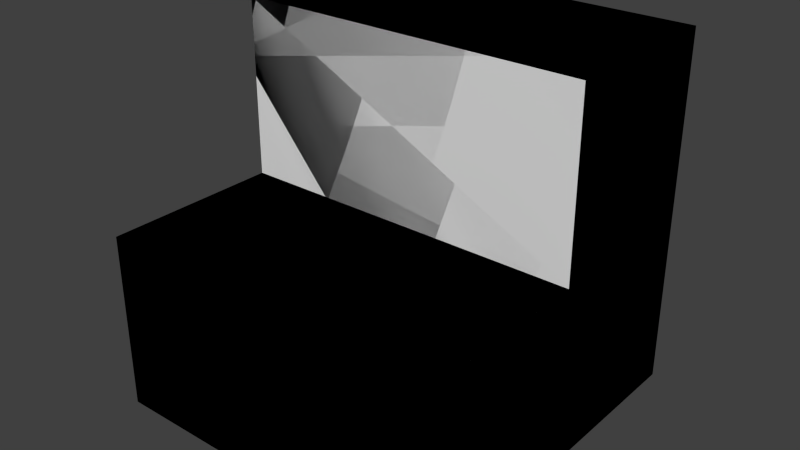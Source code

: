 # Source: stair.blend  (saved by Blender 2.62.0; exported with 4.5.12 LTS)
import bpy
from mathutils import Matrix  # noqa: F401  (used for matrix-valued properties, if any)

bpy.ops.wm.read_factory_settings(use_empty=True)
scene = bpy.context.scene
scene.name = 'Scene'

# ---- collections
col_collection_1 = bpy.data.collections.new('Collection 1'); scene.collection.children.link(col_collection_1)
col_collection_8 = bpy.data.collections.new('Collection 8'); scene.collection.children.link(col_collection_8)

# ---- world
world_world = bpy.data.worlds.new('World'); scene.world = world_world
world_world.color = (0.05088, 0.05088, 0.05088)
world_world.use_sun_shadow = False
world_world.sun_shadow_jitter_overblur = 0.0
world_world.cycles.sampling_method = 'MANUAL'
world_world.cycles.sample_map_resolution = 256

# ---- meshes
me_cube_009 = bpy.data.meshes.new('Cube.009')
me_cube_009.from_pydata([(-0.5, -0.5, -0.5), (-0.5, 0.5, -0.5), (0.5, 0.5, -0.5), (0.5, -0.5, -0.5)], [], [(0, 1, 2, 3)])
_uv = me_cube_009.uv_layers.new(name='UVTex')
_uv.uv.foreach_set('vector', [0.0, 1.0, 0.0, 0.0, 1.0, 0.0, 1.0, 1.0])
me_cube_009.use_remesh_preserve_volume = False
me_cube_009.use_remesh_preserve_attributes = False
me_cube_009.use_mirror_vertex_groups = False
me_cube_009.update()
me_cube_008 = bpy.data.meshes.new('Cube.008')
me_cube_008.from_pydata([(-0.5, 0.5, 0.5), (-0.5, 8.742e-08, 0.5), (0.5, -3.556e-07, 0.5), (0.5, 0.5, 0.5)], [], [(0, 1, 2, 3)])
_uv = me_cube_008.uv_layers.new(name='UVTex')
_uv.uv.foreach_set('vector', [2.775e-07, 1.0, 2.775e-07, 0.5, 1.0, 0.5, 1.0, 1.0])
me_cube_008.use_remesh_preserve_volume = False
me_cube_008.use_remesh_preserve_attributes = False
me_cube_008.use_mirror_vertex_groups = False
me_cube_008.update()
me_cube_007 = bpy.data.meshes.new('Cube.007')
me_cube_007.from_pydata([(-0.5, -0.5, -0.5), (-0.5, 0.5, -0.5), (-0.5, 2.364e-07, 0.0), (-0.5, 0.5, 0.5), (-0.5, 8.742e-08, 0.5), (-0.5, -0.5, 0.0)], [], [(2, 4, 3), (0, 5, 2), (1, 2, 3), (0, 2, 1)])
me_cube_007.polygons.foreach_set('use_smooth', [True] * 4)
_uv = me_cube_007.uv_layers.new(name='UVTex')
_uv.uv.foreach_set('vector', [0.5, 0.5, 0.5, 1.0, 1.388e-07, 1.0, 1.0, 0.0, 1.0, 0.5, 0.5, 0.5, 0.0, 0.0, 0.5, 0.5, 1.388e-07, 1.0, 1.0, 0.0, 0.5, 0.5, 0.0, 0.0])
me_cube_007.use_remesh_preserve_volume = False
me_cube_007.use_remesh_preserve_attributes = False
me_cube_007.use_mirror_vertex_groups = False
me_cube_007.update()
me_cube_006 = bpy.data.meshes.new('Cube.006')
me_cube_006.from_pydata([(0.5, 0.5, -0.5), (0.5, -0.5, -0.5), (0.5, -4.451e-07, 0.0), (0.5, -0.5, 0.0), (0.5, -3.556e-07, 0.5), (0.5, 0.5, 0.5)], [], [(1, 2, 3), (2, 5, 4), (0, 2, 1), (0, 5, 2)])
_uv = me_cube_006.uv_layers.new(name='UVTex')
_uv.uv.foreach_set('vector', [4.163e-07, 0.0, 0.5, 0.5, 0.0, 0.5, 0.5, 0.5, 1.0, 1.0, 0.5, 1.0, 1.0, 0.0, 0.5, 0.5, 4.163e-07, 0.0, 1.0, 0.0, 1.0, 1.0, 0.5, 0.5])
me_cube_006.use_remesh_preserve_volume = False
me_cube_006.use_remesh_preserve_attributes = False
me_cube_006.use_mirror_vertex_groups = False
me_cube_006.update()
me_cube_005 = bpy.data.meshes.new('Cube.005')
me_cube_005.from_pydata([(0.5, 0.5, -0.5), (-0.5, 0.5, -0.5), (-0.5, 0.5, 0.5), (0.5, 0.5, 0.5)], [], [(3, 0, 1, 2)])
_uv = me_cube_005.uv_layers.new(name='UVTex')
_uv.uv.foreach_set('vector', [0.0, 1.0, 0.0, 0.0, 1.0, 0.0, 1.0, 1.0])
me_cube_005.use_remesh_preserve_volume = False
me_cube_005.use_remesh_preserve_attributes = False
me_cube_005.use_mirror_vertex_groups = False
me_cube_005.update()
me_cube_004 = bpy.data.meshes.new('Cube.004')
me_cube_004.from_pydata([(0.5, -0.5, -0.5), (-0.5, -0.5, -0.5), (-0.5, -0.5, 0.0), (0.5, -0.5, 0.0)], [], [(0, 3, 2, 1)])
_uv = me_cube_004.uv_layers.new(name='UVTex')
_uv.uv.foreach_set('vector', [1.0, 0.0, 1.0, 0.5, 0.0, 0.5, 2.682e-07, 0.0])
me_cube_004.use_remesh_preserve_volume = False
me_cube_004.use_remesh_preserve_attributes = False
me_cube_004.use_mirror_vertex_groups = False
me_cube_004.update()
me_cube = bpy.data.meshes.new('Cube')
me_cube.from_pydata([(0.5, -4.451e-07, 0.0), (-0.5, 2.364e-07, 0.0), (-0.5, 8.742e-08, 0.5), (0.5, -3.556e-07, 0.5), (0.5, -0.5, 0.0), (-0.5, -0.5, 0.0), (-0.5, 2.066e-07, 0.0), (0.5, -4.451e-07, 0.0)], [], [(0, 3, 2, 1), (7, 6, 5, 4)])
_uv = me_cube.uv_layers.new(name='UVTex')
_uv.uv.foreach_set('vector', [1.0, 0.5, 1.0, 1.0, 0.0, 1.0, 0.0, 0.5, 1.0, 0.5, 0.0, 0.5, 0.0, 5.551e-07, 1.0, 0.0])
me_cube.use_remesh_preserve_volume = False
me_cube.use_remesh_preserve_attributes = False
me_cube.use_mirror_vertex_groups = False
me_cube.update()
me_cube_001 = bpy.data.meshes.new('Cube.001')
me_cube_001.from_pydata([(-0.5, 5.861e-08, -0.5), (-0.5, 0.5, -0.5), (0.5, 0.5, -0.5), (0.5, -1.331e-07, -0.5), (-0.5, 1.778e-07, 0.5), (-0.5, 0.5, 0.5), (0.5, 0.5, 0.5), (0.5, -4.371e-08, 0.5)], [], [(0, 1, 2, 3), (4, 7, 6, 5), (0, 4, 5, 1), (1, 5, 6, 2), (2, 6, 7, 3), (4, 0, 3, 7)])
me_cube_001.use_remesh_preserve_volume = False
me_cube_001.use_remesh_preserve_attributes = False
me_cube_001.use_mirror_vertex_groups = False
me_cube_001.update()
me_cube_002 = bpy.data.meshes.new('Cube.002')
me_cube_002.from_pydata([(-0.5, -0.5, -0.5), (-0.5, 2.881e-08, -0.5), (0.5, -8.841e-08, -0.5), (0.5, -0.5, -0.5), (-0.5, -0.5, 0.0), (-0.5, 1.927e-07, 0.0), (0.5, -1.331e-07, 0.0), (0.5, -0.5, 0.0)], [], [(0, 1, 2, 3), (4, 7, 6, 5), (0, 4, 5, 1), (1, 5, 6, 2), (2, 6, 7, 3), (4, 0, 3, 7)])
me_cube_002.use_remesh_preserve_volume = False
me_cube_002.use_remesh_preserve_attributes = False
me_cube_002.use_mirror_vertex_groups = False
me_cube_002.update()

# ---- objects
ob_bottom = bpy.data.objects.new('Bottom', me_cube_009)
ob_top = bpy.data.objects.new('Top', me_cube_008)
ob_right = bpy.data.objects.new('Right', me_cube_007)
ob_left = bpy.data.objects.new('Left', me_cube_006)
ob_back = bpy.data.objects.new('Back', me_cube_005)
ob_front = bpy.data.objects.new('Front', me_cube_004)
ob_center = bpy.data.objects.new('Center', me_cube)
ob_cube = bpy.data.objects.new('Cube', me_cube_001)
ob_aabb_1 = bpy.data.objects.new('AABB_1', me_cube_002)

# ---- transforms, parenting, visibility, modifiers, constraints
ob_bottom.location = (0.0, 0.0, 0.0)
ob_bottom.lineart.crease_threshold = 0.0
ob_top.location = (0.0, 0.0, 0.0)
ob_top.lineart.crease_threshold = 0.0
ob_right.location = (0.0, 0.0, 0.0)
ob_right.lineart.crease_threshold = 0.0
ob_left.location = (0.0, 0.0, 0.0)
ob_left.lineart.crease_threshold = 0.0
ob_back.location = (0.0, 0.0, 0.0)
ob_back.lineart.crease_threshold = 0.0
ob_front.location = (0.0, 0.0, 0.0)
ob_front.lineart.crease_threshold = 0.0
ob_center.location = (0.0, 0.0, 0.0)
ob_center.lineart.crease_threshold = 0.0
ob_cube.location = (0.0, 0.0, 0.0)
ob_cube.display_type = 'BOUNDS'
ob_cube.show_bounds = True
ob_cube.show_in_front = True
ob_cube.lineart.crease_threshold = 0.0
ob_aabb_1.location = (0.0, 0.0, 0.0)
ob_aabb_1.display_type = 'BOUNDS'
ob_aabb_1.show_bounds = True
ob_aabb_1.show_in_front = True
ob_aabb_1.lineart.crease_threshold = 0.0

# ---- collection membership
col_collection_1.objects.link(ob_bottom)
col_collection_1.objects.link(ob_top)
col_collection_1.objects.link(ob_right)
col_collection_1.objects.link(ob_left)
col_collection_1.objects.link(ob_back)
col_collection_1.objects.link(ob_front)
col_collection_1.objects.link(ob_center)
col_collection_8.objects.link(ob_cube)
col_collection_8.objects.link(ob_aabb_1)

# ---- scene / render settings (as saved in the file)
scene.frame_start = 0; scene.frame_end = 95; scene.frame_set(95)
scene.render.engine = 'BLENDER_EEVEE_NEXT'
scene.render.image_settings.color_mode = 'RGB'
scene.render.image_settings.compression = 90
scene.render.resolution_percentage = 50
scene.render.dither_intensity = 0.0
scene.render.bake_margin = 2
scene.render.bake_bias = 0.0
scene.cycles.use_denoising = False
scene.cycles.samples = 10
scene.cycles.sampling_pattern = 'TABULATED_SOBOL'
scene.cycles.light_sampling_threshold = 0.0
scene.cycles.use_adaptive_sampling = False
scene.cycles.use_light_tree = False
scene.cycles.blur_glossy = 0.0
scene.cycles.volume_bounces = 1
scene.cycles.pixel_filter_type = 'GAUSSIAN'
scene.cycles.sample_clamp_indirect = 0.0
scene.view_settings.view_transform = 'Standard'
bpy.context.view_layer.update()

# ---- added for rendering (the .blend has no active camera and no usable light): camera, sun
cam_auto = bpy.data.cameras.new('AutoCamera')
cam_auto.lens = 50.0
cam_auto.sensor_width = 36.0
cam_auto.clip_end = 1000.0
ob_auto_camera = bpy.data.objects.new('AutoCamera', cam_auto)
scene.collection.objects.link(ob_auto_camera)
ob_auto_camera.location = (1.60254, -1.92304, 1.28203)
ob_auto_camera.rotation_euler = (1.09748, -7.21219e-08, 0.694738)
scene.camera = ob_auto_camera
light_auto_sun = bpy.data.lights.new('AutoSun', 'SUN')
light_auto_sun.energy = 3.0
light_auto_sun.angle = 0.0523599
ob_auto_sun = bpy.data.objects.new('AutoSun', light_auto_sun)
scene.collection.objects.link(ob_auto_sun)
ob_auto_sun.rotation_euler = (0.872665, 0.174533, 0.523599)
bpy.context.view_layer.update()

